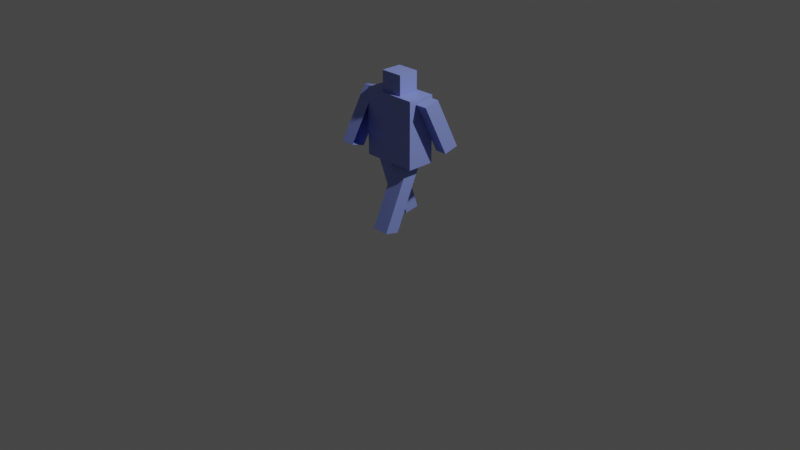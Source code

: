# Source: pedestrian.blend  (saved by Blender 2.92.15; exported with 4.5.12 LTS)
import bpy
from mathutils import Matrix  # noqa: F401  (used for matrix-valued properties, if any)

bpy.ops.wm.read_factory_settings(use_empty=True)
scene = bpy.context.scene
scene.name = 'Scene'

# ---- collections
col_collection = bpy.data.collections.new('Collection'); scene.collection.children.link(col_collection)

# ---- materials (node trees are filled in below, after node groups)
mat_material = bpy.data.materials.new('Material')
mat_material.alpha_threshold = 0.0
mat_material.use_transparent_shadow = False
mat_material.line_color = (0.0, 0.0, 0.0, 1.0)

# ---- material node trees
mat_material.use_nodes = True; mat_material.node_tree.nodes.clear()
_N = mat_material.node_tree.nodes; _L = mat_material.node_tree.links
n0 = _N.new('ShaderNodeOutputMaterial'); n0.name = 'Material Output'; n0.location = (300, 300)
n1 = _N.new('ShaderNodeBsdfPrincipled'); n1.name = 'Principled BSDF'; n1.location = (10, 300)
n1.distribution = 'GGX'
n1.subsurface_method = 'BURLEY'
n1.inputs[0].default_value = (0.2516, 0.3182, 0.8, 1.0)
n1.inputs[2].default_value = 0.4
n1.inputs[3].default_value = 1.45
n1.inputs[27].default_value = (0.0, 0.0, 0.0, 1.0)
n1.inputs[28].default_value = 1.0
_L.new(n1.outputs[0], n0.inputs[0])
n0.is_active_output = True

# ---- world
world_world = bpy.data.worlds.new('World'); scene.world = world_world
world_world.use_nodes = True; world_world.node_tree.nodes.clear()
_N = world_world.node_tree.nodes; _L = world_world.node_tree.links
n0 = _N.new('ShaderNodeOutputWorld'); n0.name = 'World Output'; n0.location = (300, 300)
n1 = _N.new('ShaderNodeBackground'); n1.name = 'Background'; n1.location = (10, 300)
n1.inputs[0].default_value = (0.05088, 0.05088, 0.05088, 1.0)
_L.new(n1.outputs[0], n0.inputs[0])
n0.is_active_output = True
world_world.color = (0.05088, 0.05088, 0.05088)
world_world.use_sun_shadow = False
world_world.sun_shadow_jitter_overblur = 0.0

# ---- cameras
cam_camera = bpy.data.cameras.new('Camera')
cam_camera.clip_end = 100.0
cam_camera.ortho_scale = 7.314

# ---- lights
light_light = bpy.data.lights.new('Light', 'POINT')
light_light.transmission_factor = 0.0
light_light.energy = 1000.0
light_light.shadow_soft_size = 0.1
light_light.shadow_maximum_resolution = 0.006
light_light.use_absolute_resolution = True

# ---- meshes
me_cube_001 = bpy.data.meshes.new('Cube.001')
me_cube_001.from_pydata([(-0.2883, 0.1633, 68.17), (-0.2883, 0.1633, 32.87), (0.2967, 0.1651, 68.17), (0.2967, 0.1651, 32.87), (-0.2875, -0.1547, 68.17), (-0.2875, -0.1547, 32.87), (0.2975, -0.1529, 68.17), (0.2975, -0.1529, 32.87), (-0.1112, 0.1187, 66.33), (-0.1112, 0.1187, 78.67), (0.1283, 0.1194, 66.33), (0.1283, 0.1194, 78.67), (-0.1106, -0.1193, 66.33), (-0.1106, -0.1193, 78.67), (0.1289, -0.1185, 66.33), (0.1289, -0.1185, 78.67), (0.04447, -0.2524, -0.3832), (0.04362, 0.07937, 33.61), (0.2227, -0.2518, -0.3832), (0.2218, 0.07991, 33.61), (0.0449, -0.4182, 1.399), (0.04404, -0.08648, 35.39), (0.2231, -0.4177, 1.399), (0.2223, -0.08594, 35.39), (-0.2269, 0.3292, 0.7719), (-0.2263, 0.08317, 35.55), (-0.04872, 0.3297, 0.7719), (-0.04809, 0.08371, 35.55), (-0.2265, 0.1595, -0.5493), (-0.2259, -0.08655, 34.23), (-0.04828, 0.16, -0.5493), (-0.04765, -0.08601, 34.23), (0.4304, 0.4002, 40.72), (0.4312, 0.1012, 67.93), (0.3053, 0.3998, 40.72), (0.3061, 0.1009, 67.93), (0.4308, 0.2287, 38.65), (0.4316, -0.07028, 65.86), (0.3058, 0.2283, 38.65), (0.3065, -0.07066, 65.86), (-0.4248, -0.2356, 38.81), (-0.4256, 0.09342, 65.01), (-0.2772, -0.2351, 38.81), (-0.2781, 0.09387, 65.01), (-0.4244, -0.3965, 41.03), (-0.4252, -0.06745, 67.24), (-0.2768, -0.396, 41.03), (-0.2776, -0.067, 67.24)], [], [(0, 4, 6, 2), (3, 2, 6, 7), (7, 6, 4, 5), (1, 0, 2, 3), (5, 4, 0, 1), (8, 9, 11, 10), (10, 11, 15, 14), (14, 15, 13, 12), (12, 13, 9, 8), (15, 11, 9, 13), (16, 17, 19, 18), (18, 19, 23, 22), (22, 23, 21, 20), (20, 21, 17, 16), (18, 22, 20, 16), (24, 25, 27, 26), (26, 27, 31, 30), (30, 31, 29, 28), (28, 29, 25, 24), (26, 30, 28, 24), (32, 33, 35, 34), (38, 39, 37, 36), (36, 37, 33, 32), (34, 38, 36, 32), (39, 35, 33, 37), (40, 41, 43, 42), (46, 47, 45, 44), (44, 45, 41, 40), (42, 46, 44, 40), (47, 43, 41, 45)])
_uv = me_cube_001.uv_layers.new(name='UVMap')
_uv.uv.foreach_set('vector', [0.625, 0.5, 0.875, 0.5, 0.875, 0.75, 0.625, 0.75, 0.375, 0.75, 0.625, 0.75, 0.625, 1.0, 0.375, 1.0, 0.375, 0.0, 0.625, 0.0, 0.625, 0.25, 0.375, 0.25, 0.375, 0.5, 0.625, 0.5, 0.625, 0.75, 0.375, 0.75, 0.375, 0.25, 0.625, 0.25, 0.625, 0.5, 0.375, 0.5, 0.375, 0.0, 0.625, 0.0, 0.625, 0.25, 0.375, 0.25, 0.375, 0.25, 0.625, 0.25, 0.625, 0.5, 0.375, 0.5, 0.375, 0.5, 0.625, 0.5, 0.625, 0.75, 0.375, 0.75, 0.375, 0.75, 0.625, 0.75, 0.625, 1.0, 0.375, 1.0, 0.625, 0.5, 0.875, 0.5, 0.875, 0.75, 0.625, 0.75, 0.375, 0.0, 0.625, 0.0, 0.625, 0.25, 0.375, 0.25, 0.375, 0.25, 0.625, 0.25, 0.625, 0.5, 0.375, 0.5, 0.375, 0.5, 0.625, 0.5, 0.625, 0.75, 0.375, 0.75, 0.375, 0.75, 0.625, 0.75, 0.625, 1.0, 0.375, 1.0, 0.125, 0.5, 0.375, 0.5, 0.375, 0.75, 0.125, 0.75, 0.375, 0.0, 0.625, 0.0, 0.625, 0.25, 0.375, 0.25, 0.375, 0.25, 0.625, 0.25, 0.625, 0.5, 0.375, 0.5, 0.375, 0.5, 0.625, 0.5, 0.625, 0.75, 0.375, 0.75, 0.375, 0.75, 0.625, 0.75, 0.625, 1.0, 0.375, 1.0, 0.125, 0.5, 0.375, 0.5, 0.375, 0.75, 0.125, 0.75, 0.375, 0.0, 0.625, 0.0, 0.625, 0.25, 0.375, 0.25, 0.375, 0.5, 0.625, 0.5, 0.625, 0.75, 0.375, 0.75, 0.375, 0.75, 0.625, 0.75, 0.625, 1.0, 0.375, 1.0, 0.125, 0.5, 0.375, 0.5, 0.375, 0.75, 0.125, 0.75, 0.625, 0.5, 0.875, 0.5, 0.875, 0.75, 0.625, 0.75, 0.375, 0.0, 0.625, 0.0, 0.625, 0.25, 0.375, 0.25, 0.375, 0.5, 0.625, 0.5, 0.625, 0.75, 0.375, 0.75, 0.375, 0.75, 0.625, 0.75, 0.625, 1.0, 0.375, 1.0, 0.125, 0.5, 0.375, 0.5, 0.375, 0.75, 0.125, 0.75, 0.625, 0.5, 0.875, 0.5, 0.875, 0.75, 0.625, 0.75])
me_cube_001.materials.append(mat_material)
me_cube_001.use_remesh_fix_poles = True
me_cube_001.use_remesh_preserve_attributes = False
me_cube_001.use_mirror_vertex_groups = False
me_cube_001.update()

# ---- objects
ob_light = bpy.data.objects.new('Light', light_light)
ob_camera = bpy.data.objects.new('Camera', cam_camera)
ob_pedestrian = bpy.data.objects.new('pedestrian', me_cube_001)

# ---- transforms, parenting, visibility, modifiers, constraints
ob_light.location = (4.076, 1.005, 5.904)
ob_light.rotation_euler = (0.6503, 0.05522, 1.866)
ob_light.lock_rotations_4d = False
ob_light.empty_display_type = 'ARROWS'
ob_light.color = (0.0, 0.0, 0.0, 0.0)
ob_light.lineart.crease_threshold = 0.0
ob_camera.location = (7.359, -6.926, 4.958)
ob_camera.rotation_euler = (1.109, 0.0, 0.8149)
ob_camera.lock_rotations_4d = False
ob_camera.empty_display_type = 'ARROWS'
ob_camera.color = (0.0, 0.0, 0.0, 0.0)
ob_camera.display_type = 'WIRE'
ob_camera.lineart.crease_threshold = 0.0
ob_pedestrian.location = (0.0, 0.0, 0.01159)
ob_pedestrian.scale = (1.0, 0.9193, 0.01988)
ob_pedestrian.lineart.crease_threshold = 0.0

# ---- collection membership
col_collection.objects.link(ob_light)
col_collection.objects.link(ob_camera)
col_collection.objects.link(ob_pedestrian)

# ---- scene / render settings (as saved in the file)
scene.camera = ob_camera
scene.frame_start = 1; scene.frame_end = 250; scene.frame_set(113)
scene.render.engine = 'BLENDER_EEVEE_NEXT'
scene.cycles.use_denoising = False
scene.cycles.samples = 128
scene.cycles.sampling_pattern = 'TABULATED_SOBOL'
scene.cycles.use_adaptive_sampling = False
scene.cycles.use_light_tree = False
scene.view_settings.view_transform = 'Filmic'
bpy.context.view_layer.update()
